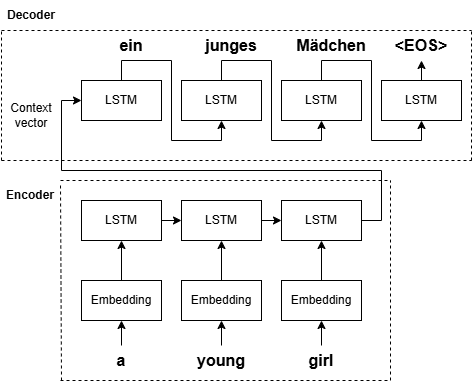

The diagram above was exported from draw.io. Its source (the exported page's mxGraphModel, read from the mxfile embedded in the PNG):
<mxGraphModel dx="1674" dy="788" grid="1" gridSize="10" guides="1" tooltips="1" connect="1" arrows="1" fold="1" page="1" pageScale="1" pageWidth="827" pageHeight="1169" math="0" shadow="0">
  <root>
    <mxCell id="0" />
    <mxCell id="1" parent="0" />
    <mxCell id="SzRLI41swJPIt2yFJ524-10" style="edgeStyle=orthogonalEdgeStyle;rounded=0;orthogonalLoop=1;jettySize=auto;html=1;exitX=1;exitY=0.5;exitDx=0;exitDy=0;entryX=0;entryY=0.5;entryDx=0;entryDy=0;" parent="1" source="SzRLI41swJPIt2yFJ524-1" target="SzRLI41swJPIt2yFJ524-2" edge="1">
      <mxGeometry relative="1" as="geometry" />
    </mxCell>
    <mxCell id="SzRLI41swJPIt2yFJ524-1" value="LSTM" style="rounded=0;whiteSpace=wrap;html=1;" parent="1" vertex="1">
      <mxGeometry x="200" y="440" width="80" height="40" as="geometry" />
    </mxCell>
    <mxCell id="SzRLI41swJPIt2yFJ524-11" style="edgeStyle=orthogonalEdgeStyle;rounded=0;orthogonalLoop=1;jettySize=auto;html=1;exitX=1;exitY=0.5;exitDx=0;exitDy=0;entryX=0;entryY=0.5;entryDx=0;entryDy=0;" parent="1" source="SzRLI41swJPIt2yFJ524-2" target="SzRLI41swJPIt2yFJ524-3" edge="1">
      <mxGeometry relative="1" as="geometry" />
    </mxCell>
    <mxCell id="SzRLI41swJPIt2yFJ524-2" value="LSTM" style="rounded=0;whiteSpace=wrap;html=1;" parent="1" vertex="1">
      <mxGeometry x="300" y="440" width="80" height="40" as="geometry" />
    </mxCell>
    <mxCell id="SzRLI41swJPIt2yFJ524-16" style="edgeStyle=orthogonalEdgeStyle;rounded=0;orthogonalLoop=1;jettySize=auto;html=1;exitX=1;exitY=0.5;exitDx=0;exitDy=0;entryX=0;entryY=0.5;entryDx=0;entryDy=0;" parent="1" source="SzRLI41swJPIt2yFJ524-3" target="SzRLI41swJPIt2yFJ524-15" edge="1">
      <mxGeometry relative="1" as="geometry">
        <Array as="points">
          <mxPoint x="500" y="460" />
          <mxPoint x="500" y="410" />
          <mxPoint x="180" y="410" />
          <mxPoint x="180" y="340" />
        </Array>
      </mxGeometry>
    </mxCell>
    <mxCell id="SzRLI41swJPIt2yFJ524-3" value="LSTM" style="rounded=0;whiteSpace=wrap;html=1;" parent="1" vertex="1">
      <mxGeometry x="400" y="440" width="80" height="40" as="geometry" />
    </mxCell>
    <mxCell id="SzRLI41swJPIt2yFJ524-7" style="edgeStyle=orthogonalEdgeStyle;rounded=0;orthogonalLoop=1;jettySize=auto;html=1;exitX=0.5;exitY=0;exitDx=0;exitDy=0;entryX=0.5;entryY=1;entryDx=0;entryDy=0;" parent="1" source="SzRLI41swJPIt2yFJ524-4" target="SzRLI41swJPIt2yFJ524-1" edge="1">
      <mxGeometry relative="1" as="geometry" />
    </mxCell>
    <mxCell id="SzRLI41swJPIt2yFJ524-4" value="Embedding" style="rounded=0;whiteSpace=wrap;html=1;" parent="1" vertex="1">
      <mxGeometry x="200" y="520" width="80" height="40" as="geometry" />
    </mxCell>
    <mxCell id="SzRLI41swJPIt2yFJ524-8" style="edgeStyle=orthogonalEdgeStyle;rounded=0;orthogonalLoop=1;jettySize=auto;html=1;exitX=0.5;exitY=0;exitDx=0;exitDy=0;entryX=0.5;entryY=1;entryDx=0;entryDy=0;" parent="1" source="SzRLI41swJPIt2yFJ524-5" target="SzRLI41swJPIt2yFJ524-2" edge="1">
      <mxGeometry relative="1" as="geometry" />
    </mxCell>
    <mxCell id="SzRLI41swJPIt2yFJ524-5" value="Embedding" style="rounded=0;whiteSpace=wrap;html=1;" parent="1" vertex="1">
      <mxGeometry x="300" y="520" width="80" height="40" as="geometry" />
    </mxCell>
    <mxCell id="SzRLI41swJPIt2yFJ524-9" style="edgeStyle=orthogonalEdgeStyle;rounded=0;orthogonalLoop=1;jettySize=auto;html=1;exitX=0.5;exitY=0;exitDx=0;exitDy=0;entryX=0.5;entryY=1;entryDx=0;entryDy=0;" parent="1" source="SzRLI41swJPIt2yFJ524-6" target="SzRLI41swJPIt2yFJ524-3" edge="1">
      <mxGeometry relative="1" as="geometry" />
    </mxCell>
    <mxCell id="SzRLI41swJPIt2yFJ524-6" value="Embedding" style="rounded=0;whiteSpace=wrap;html=1;" parent="1" vertex="1">
      <mxGeometry x="400" y="520" width="80" height="40" as="geometry" />
    </mxCell>
    <mxCell id="SzRLI41swJPIt2yFJ524-29" style="edgeStyle=orthogonalEdgeStyle;rounded=0;orthogonalLoop=1;jettySize=auto;html=1;exitX=0.5;exitY=0;exitDx=0;exitDy=0;entryX=0.5;entryY=1;entryDx=0;entryDy=0;" parent="1" source="SzRLI41swJPIt2yFJ524-15" target="SzRLI41swJPIt2yFJ524-18" edge="1">
      <mxGeometry relative="1" as="geometry">
        <Array as="points">
          <mxPoint x="240" y="300" />
          <mxPoint x="290" y="300" />
          <mxPoint x="290" y="380" />
          <mxPoint x="340" y="380" />
        </Array>
      </mxGeometry>
    </mxCell>
    <mxCell id="SzRLI41swJPIt2yFJ524-15" value="LSTM" style="rounded=0;whiteSpace=wrap;html=1;" parent="1" vertex="1">
      <mxGeometry x="200" y="320" width="80" height="40" as="geometry" />
    </mxCell>
    <mxCell id="SzRLI41swJPIt2yFJ524-17" value="Context vector" style="text;html=1;align=center;verticalAlign=middle;whiteSpace=wrap;rounded=0;" parent="1" vertex="1">
      <mxGeometry x="120" y="340" width="60" height="30" as="geometry" />
    </mxCell>
    <mxCell id="SzRLI41swJPIt2yFJ524-31" style="edgeStyle=orthogonalEdgeStyle;rounded=0;orthogonalLoop=1;jettySize=auto;html=1;exitX=0.5;exitY=0;exitDx=0;exitDy=0;entryX=0.5;entryY=1;entryDx=0;entryDy=0;" parent="1" source="SzRLI41swJPIt2yFJ524-18" target="SzRLI41swJPIt2yFJ524-19" edge="1">
      <mxGeometry relative="1" as="geometry">
        <Array as="points">
          <mxPoint x="340" y="300" />
          <mxPoint x="390" y="300" />
          <mxPoint x="390" y="380" />
          <mxPoint x="440" y="380" />
        </Array>
      </mxGeometry>
    </mxCell>
    <mxCell id="SzRLI41swJPIt2yFJ524-18" value="LSTM" style="rounded=0;whiteSpace=wrap;html=1;" parent="1" vertex="1">
      <mxGeometry x="300" y="320" width="80" height="40" as="geometry" />
    </mxCell>
    <mxCell id="SzRLI41swJPIt2yFJ524-35" style="edgeStyle=orthogonalEdgeStyle;rounded=0;orthogonalLoop=1;jettySize=auto;html=1;exitX=0.5;exitY=0;exitDx=0;exitDy=0;entryX=0.5;entryY=1;entryDx=0;entryDy=0;" parent="1" source="SzRLI41swJPIt2yFJ524-19" target="SzRLI41swJPIt2yFJ524-36" edge="1">
      <mxGeometry relative="1" as="geometry">
        <Array as="points">
          <mxPoint x="440" y="300" />
          <mxPoint x="490" y="300" />
          <mxPoint x="490" y="380" />
          <mxPoint x="540" y="380" />
        </Array>
      </mxGeometry>
    </mxCell>
    <mxCell id="SzRLI41swJPIt2yFJ524-19" value="LSTM" style="rounded=0;whiteSpace=wrap;html=1;" parent="1" vertex="1">
      <mxGeometry x="400" y="320" width="80" height="40" as="geometry" />
    </mxCell>
    <mxCell id="SzRLI41swJPIt2yFJ524-24" style="edgeStyle=orthogonalEdgeStyle;rounded=0;orthogonalLoop=1;jettySize=auto;html=1;exitX=0.5;exitY=0;exitDx=0;exitDy=0;entryX=0.5;entryY=1;entryDx=0;entryDy=0;" parent="1" source="SzRLI41swJPIt2yFJ524-21" target="SzRLI41swJPIt2yFJ524-4" edge="1">
      <mxGeometry relative="1" as="geometry" />
    </mxCell>
    <mxCell id="SzRLI41swJPIt2yFJ524-21" value="&lt;b&gt;&lt;font style=&quot;font-size: 16px;&quot;&gt;a&lt;/font&gt;&lt;/b&gt;" style="text;html=1;align=center;verticalAlign=middle;whiteSpace=wrap;rounded=0;" parent="1" vertex="1">
      <mxGeometry x="210" y="585" width="60" height="30" as="geometry" />
    </mxCell>
    <mxCell id="SzRLI41swJPIt2yFJ524-25" style="edgeStyle=orthogonalEdgeStyle;rounded=0;orthogonalLoop=1;jettySize=auto;html=1;exitX=0.5;exitY=0;exitDx=0;exitDy=0;entryX=0.5;entryY=1;entryDx=0;entryDy=0;" parent="1" source="SzRLI41swJPIt2yFJ524-22" target="SzRLI41swJPIt2yFJ524-5" edge="1">
      <mxGeometry relative="1" as="geometry" />
    </mxCell>
    <mxCell id="SzRLI41swJPIt2yFJ524-22" value="&lt;b&gt;&lt;font style=&quot;font-size: 16px;&quot;&gt;young&lt;/font&gt;&lt;/b&gt;" style="text;html=1;align=center;verticalAlign=middle;whiteSpace=wrap;rounded=0;" parent="1" vertex="1">
      <mxGeometry x="310" y="585" width="60" height="30" as="geometry" />
    </mxCell>
    <mxCell id="SzRLI41swJPIt2yFJ524-26" style="edgeStyle=orthogonalEdgeStyle;rounded=0;orthogonalLoop=1;jettySize=auto;html=1;exitX=0.5;exitY=0;exitDx=0;exitDy=0;entryX=0.5;entryY=1;entryDx=0;entryDy=0;" parent="1" source="SzRLI41swJPIt2yFJ524-23" target="SzRLI41swJPIt2yFJ524-6" edge="1">
      <mxGeometry relative="1" as="geometry" />
    </mxCell>
    <mxCell id="SzRLI41swJPIt2yFJ524-23" value="&lt;b&gt;&lt;font style=&quot;font-size: 16px;&quot;&gt;girl&lt;/font&gt;&lt;/b&gt;" style="text;html=1;align=center;verticalAlign=middle;whiteSpace=wrap;rounded=0;" parent="1" vertex="1">
      <mxGeometry x="410" y="585" width="60" height="30" as="geometry" />
    </mxCell>
    <mxCell id="SzRLI41swJPIt2yFJ524-32" value="&lt;b&gt;&lt;font style=&quot;font-size: 16px;&quot;&gt;ein&lt;/font&gt;&lt;/b&gt;" style="text;html=1;align=center;verticalAlign=middle;whiteSpace=wrap;rounded=0;" parent="1" vertex="1">
      <mxGeometry x="220" y="270" width="60" height="30" as="geometry" />
    </mxCell>
    <mxCell id="SzRLI41swJPIt2yFJ524-33" value="&lt;b&gt;&lt;font style=&quot;font-size: 16px;&quot;&gt;junges&lt;/font&gt;&lt;/b&gt;" style="text;html=1;align=center;verticalAlign=middle;whiteSpace=wrap;rounded=0;" parent="1" vertex="1">
      <mxGeometry x="320" y="270" width="60" height="30" as="geometry" />
    </mxCell>
    <mxCell id="SzRLI41swJPIt2yFJ524-34" value="&lt;b&gt;&lt;font style=&quot;font-size: 16px;&quot;&gt;M&lt;/font&gt;&lt;/b&gt;&lt;span style=&quot;font-family: inherit; text-align: left;&quot;&gt;&lt;font style=&quot;font-size: 16px; color: rgb(0, 0, 0);&quot;&gt;&lt;b&gt;ä&lt;/b&gt;&lt;/font&gt;&lt;/span&gt;&lt;b style=&quot;background-color: transparent; color: light-dark(rgb(0, 0, 0), rgb(255, 255, 255));&quot;&gt;&lt;font style=&quot;font-size: 16px;&quot;&gt;dchen&lt;/font&gt;&lt;/b&gt;" style="text;html=1;align=center;verticalAlign=middle;whiteSpace=wrap;rounded=0;" parent="1" vertex="1">
      <mxGeometry x="420" y="270" width="60" height="30" as="geometry" />
    </mxCell>
    <mxCell id="SzRLI41swJPIt2yFJ524-38" style="edgeStyle=orthogonalEdgeStyle;rounded=0;orthogonalLoop=1;jettySize=auto;html=1;exitX=0.5;exitY=0;exitDx=0;exitDy=0;entryX=0.5;entryY=1;entryDx=0;entryDy=0;" parent="1" source="SzRLI41swJPIt2yFJ524-36" target="SzRLI41swJPIt2yFJ524-37" edge="1">
      <mxGeometry relative="1" as="geometry" />
    </mxCell>
    <mxCell id="SzRLI41swJPIt2yFJ524-36" value="LSTM" style="rounded=0;whiteSpace=wrap;html=1;" parent="1" vertex="1">
      <mxGeometry x="500" y="320" width="80" height="40" as="geometry" />
    </mxCell>
    <mxCell id="SzRLI41swJPIt2yFJ524-37" value="&lt;b&gt;&lt;font style=&quot;font-size: 16px;&quot;&gt;&amp;lt;EOS&amp;gt;&lt;/font&gt;&lt;/b&gt;" style="text;html=1;align=center;verticalAlign=middle;whiteSpace=wrap;rounded=0;" parent="1" vertex="1">
      <mxGeometry x="510" y="270" width="60" height="30" as="geometry" />
    </mxCell>
    <mxCell id="SzRLI41swJPIt2yFJ524-54" value="" style="endArrow=none;dashed=1;html=1;rounded=0;" parent="1" edge="1">
      <mxGeometry width="50" height="50" relative="1" as="geometry">
        <mxPoint x="120" y="400" as="sourcePoint" />
        <mxPoint x="590" y="400" as="targetPoint" />
      </mxGeometry>
    </mxCell>
    <mxCell id="SzRLI41swJPIt2yFJ524-55" value="" style="endArrow=none;dashed=1;html=1;rounded=0;" parent="1" edge="1">
      <mxGeometry width="50" height="50" relative="1" as="geometry">
        <mxPoint x="120" y="270" as="sourcePoint" />
        <mxPoint x="590" y="270" as="targetPoint" />
      </mxGeometry>
    </mxCell>
    <mxCell id="SzRLI41swJPIt2yFJ524-58" value="" style="endArrow=none;dashed=1;html=1;rounded=0;" parent="1" edge="1">
      <mxGeometry width="50" height="50" relative="1" as="geometry">
        <mxPoint x="120" y="400" as="sourcePoint" />
        <mxPoint x="120" y="270" as="targetPoint" />
      </mxGeometry>
    </mxCell>
    <mxCell id="SzRLI41swJPIt2yFJ524-59" value="" style="endArrow=none;dashed=1;html=1;rounded=0;" parent="1" edge="1">
      <mxGeometry width="50" height="50" relative="1" as="geometry">
        <mxPoint x="590" y="400" as="sourcePoint" />
        <mxPoint x="590" y="270" as="targetPoint" />
      </mxGeometry>
    </mxCell>
    <mxCell id="SzRLI41swJPIt2yFJ524-60" value="" style="endArrow=none;dashed=1;html=1;rounded=0;" parent="1" edge="1">
      <mxGeometry width="50" height="50" relative="1" as="geometry">
        <mxPoint x="509" y="620" as="sourcePoint" />
        <mxPoint x="509" y="420" as="targetPoint" />
      </mxGeometry>
    </mxCell>
    <mxCell id="SzRLI41swJPIt2yFJ524-61" value="" style="endArrow=none;dashed=1;html=1;rounded=0;" parent="1" edge="1">
      <mxGeometry width="50" height="50" relative="1" as="geometry">
        <mxPoint x="180" y="620" as="sourcePoint" />
        <mxPoint x="179" y="424" as="targetPoint" />
      </mxGeometry>
    </mxCell>
    <mxCell id="SzRLI41swJPIt2yFJ524-62" value="" style="endArrow=none;dashed=1;html=1;rounded=0;" parent="1" edge="1">
      <mxGeometry width="50" height="50" relative="1" as="geometry">
        <mxPoint x="179" y="620" as="sourcePoint" />
        <mxPoint x="509" y="620" as="targetPoint" />
      </mxGeometry>
    </mxCell>
    <mxCell id="SzRLI41swJPIt2yFJ524-63" value="" style="endArrow=none;dashed=1;html=1;rounded=0;" parent="1" edge="1">
      <mxGeometry width="50" height="50" relative="1" as="geometry">
        <mxPoint x="179" y="420" as="sourcePoint" />
        <mxPoint x="509" y="420" as="targetPoint" />
      </mxGeometry>
    </mxCell>
    <mxCell id="SzRLI41swJPIt2yFJ524-65" value="Encoder" style="text;html=1;align=center;verticalAlign=middle;whiteSpace=wrap;rounded=0;fontStyle=1" parent="1" vertex="1">
      <mxGeometry x="119" y="420" width="60" height="30" as="geometry" />
    </mxCell>
    <mxCell id="SzRLI41swJPIt2yFJ524-66" value="Decoder" style="text;html=1;align=center;verticalAlign=middle;whiteSpace=wrap;rounded=0;fontStyle=1" parent="1" vertex="1">
      <mxGeometry x="120" y="240" width="60" height="30" as="geometry" />
    </mxCell>
  </root>
</mxGraphModel>